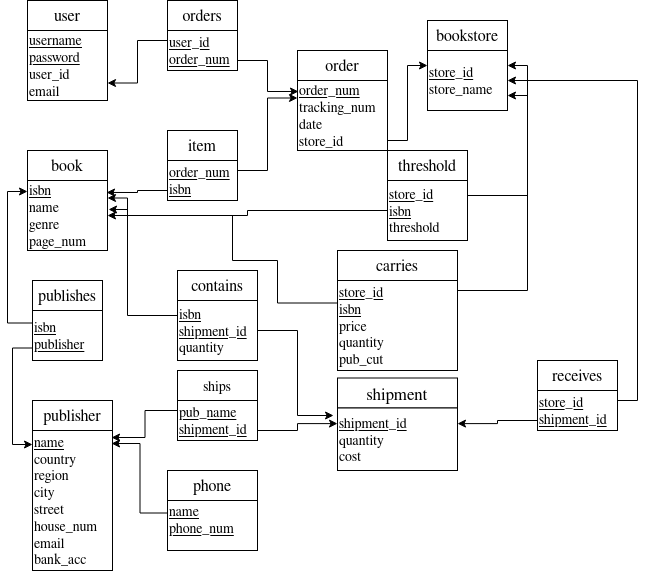

The diagram above was exported from draw.io. Its source (the exported page's mxGraphModel, read from the mxfile embedded in the PNG):
<mxGraphModel dx="1422" dy="779" grid="1" gridSize="10" guides="1" tooltips="1" connect="1" arrows="1" fold="1" page="1" pageScale="1" pageWidth="827" pageHeight="1169" math="0" shadow="0">
  <root>
    <mxCell id="WIyWlLk6GJQsqaUBKTNV-0" />
    <mxCell id="WIyWlLk6GJQsqaUBKTNV-1" parent="WIyWlLk6GJQsqaUBKTNV-0" />
    <mxCell id="bq1zWlfx93jnEug9hII6-5" value="&lt;font style=&quot;font-size: 16px&quot;&gt;book&lt;/font&gt;" style="rounded=0;whiteSpace=wrap;html=1;" parent="WIyWlLk6GJQsqaUBKTNV-1" vertex="1">
      <mxGeometry x="190" y="180" width="80" height="30" as="geometry" />
    </mxCell>
    <mxCell id="bq1zWlfx93jnEug9hII6-6" value="&lt;font style=&quot;font-size: 14px&quot;&gt;&lt;u&gt;isbn&lt;/u&gt;&lt;/font&gt;&lt;div style=&quot;font-size: 14px&quot;&gt;&lt;font style=&quot;font-size: 14px&quot;&gt;name&lt;/font&gt;&lt;/div&gt;&lt;div style=&quot;font-size: 14px&quot;&gt;&lt;font style=&quot;font-size: 14px&quot;&gt;genre&lt;/font&gt;&lt;/div&gt;&lt;div style=&quot;font-size: 14px&quot;&gt;&lt;font style=&quot;font-size: 14px&quot;&gt;page_num&lt;br&gt;&lt;/font&gt;&lt;/div&gt;" style="rounded=0;whiteSpace=wrap;html=1;align=left;" parent="WIyWlLk6GJQsqaUBKTNV-1" vertex="1">
      <mxGeometry x="190" y="210" width="80" height="70" as="geometry" />
    </mxCell>
    <mxCell id="bq1zWlfx93jnEug9hII6-7" value="&lt;font style=&quot;font-size: 16px&quot;&gt;user&lt;br&gt;&lt;/font&gt;" style="rounded=0;whiteSpace=wrap;html=1;" parent="WIyWlLk6GJQsqaUBKTNV-1" vertex="1">
      <mxGeometry x="190" y="30" width="80" height="30" as="geometry" />
    </mxCell>
    <mxCell id="bq1zWlfx93jnEug9hII6-8" value="&lt;div style=&quot;font-size: 14px&quot; align=&quot;left&quot;&gt;&lt;font style=&quot;font-size: 14px&quot;&gt;&lt;u&gt;username&lt;/u&gt;&lt;/font&gt;&lt;/div&gt;&lt;div style=&quot;font-size: 14px&quot; align=&quot;left&quot;&gt;&lt;font style=&quot;font-size: 14px&quot;&gt;&lt;u&gt;password&lt;/u&gt;&lt;/font&gt;&lt;/div&gt;&lt;div style=&quot;font-size: 14px&quot; align=&quot;left&quot;&gt;&lt;font style=&quot;font-size: 14px&quot;&gt;user_id&lt;br&gt;&lt;/font&gt;&lt;/div&gt;&lt;div style=&quot;font-size: 14px&quot; align=&quot;left&quot;&gt;&lt;font style=&quot;font-size: 14px&quot;&gt;email&lt;br&gt;&lt;/font&gt;&lt;/div&gt;" style="rounded=0;whiteSpace=wrap;html=1;align=left;" parent="WIyWlLk6GJQsqaUBKTNV-1" vertex="1">
      <mxGeometry x="190" y="60" width="80" height="70" as="geometry" />
    </mxCell>
    <mxCell id="bq1zWlfx93jnEug9hII6-9" value="&lt;font style=&quot;font-size: 16px&quot;&gt;order&lt;/font&gt;" style="rounded=0;whiteSpace=wrap;html=1;" parent="WIyWlLk6GJQsqaUBKTNV-1" vertex="1">
      <mxGeometry x="460" y="80" width="90" height="30" as="geometry" />
    </mxCell>
    <mxCell id="bq1zWlfx93jnEug9hII6-44" style="edgeStyle=orthogonalEdgeStyle;rounded=0;orthogonalLoop=1;jettySize=auto;html=1;exitX=1;exitY=0.75;exitDx=0;exitDy=0;entryX=0;entryY=0.25;entryDx=0;entryDy=0;startArrow=none;startFill=0;" parent="WIyWlLk6GJQsqaUBKTNV-1" source="bq1zWlfx93jnEug9hII6-10" target="bq1zWlfx93jnEug9hII6-33" edge="1">
      <mxGeometry relative="1" as="geometry">
        <Array as="points">
          <mxPoint x="550" y="170" />
          <mxPoint x="570" y="170" />
          <mxPoint x="570" y="95" />
        </Array>
      </mxGeometry>
    </mxCell>
    <mxCell id="bq1zWlfx93jnEug9hII6-10" value="&lt;div style=&quot;font-size: 14px&quot;&gt;&lt;font style=&quot;font-size: 14px&quot;&gt;&lt;u&gt;order_num&lt;/u&gt;&lt;/font&gt;&lt;/div&gt;&lt;div style=&quot;font-size: 14px&quot;&gt;&lt;font style=&quot;font-size: 14px&quot;&gt;tracking_num&lt;br&gt;&lt;/font&gt;&lt;/div&gt;&lt;div style=&quot;font-size: 14px&quot;&gt;&lt;font style=&quot;font-size: 14px&quot;&gt;date&lt;/font&gt;&lt;/div&gt;&lt;div style=&quot;font-size: 14px&quot;&gt;&lt;font style=&quot;font-size: 14px&quot;&gt;store_id&lt;br&gt;&lt;/font&gt;&lt;/div&gt;" style="rounded=0;whiteSpace=wrap;html=1;align=left;" parent="WIyWlLk6GJQsqaUBKTNV-1" vertex="1">
      <mxGeometry x="460" y="110" width="90" height="70" as="geometry" />
    </mxCell>
    <mxCell id="bq1zWlfx93jnEug9hII6-11" value="&lt;div&gt;&lt;font style=&quot;font-size: 16px&quot;&gt;item&lt;/font&gt;&lt;/div&gt;" style="rounded=0;whiteSpace=wrap;html=1;" parent="WIyWlLk6GJQsqaUBKTNV-1" vertex="1">
      <mxGeometry x="330" y="160" width="70" height="30" as="geometry" />
    </mxCell>
    <mxCell id="bq1zWlfx93jnEug9hII6-25" style="edgeStyle=orthogonalEdgeStyle;rounded=0;orthogonalLoop=1;jettySize=auto;html=1;exitX=1;exitY=0.25;exitDx=0;exitDy=0;entryX=0;entryY=0.25;entryDx=0;entryDy=0;" parent="WIyWlLk6GJQsqaUBKTNV-1" source="bq1zWlfx93jnEug9hII6-12" target="bq1zWlfx93jnEug9hII6-10" edge="1">
      <mxGeometry relative="1" as="geometry" />
    </mxCell>
    <mxCell id="bq1zWlfx93jnEug9hII6-34" style="edgeStyle=orthogonalEdgeStyle;rounded=0;orthogonalLoop=1;jettySize=auto;html=1;exitX=0;exitY=0.75;exitDx=0;exitDy=0;entryX=0.988;entryY=0.171;entryDx=0;entryDy=0;entryPerimeter=0;startArrow=none;startFill=0;" parent="WIyWlLk6GJQsqaUBKTNV-1" source="bq1zWlfx93jnEug9hII6-12" target="bq1zWlfx93jnEug9hII6-6" edge="1">
      <mxGeometry relative="1" as="geometry" />
    </mxCell>
    <mxCell id="bq1zWlfx93jnEug9hII6-12" value="&lt;div style=&quot;font-size: 14px&quot;&gt;&lt;font style=&quot;font-size: 14px&quot;&gt;&lt;u&gt;order_num&lt;/u&gt;&lt;/font&gt;&lt;/div&gt;&lt;div style=&quot;font-size: 14px&quot;&gt;&lt;font style=&quot;font-size: 14px&quot;&gt;&lt;u&gt;isbn&lt;br&gt;&lt;/u&gt;&lt;/font&gt;&lt;/div&gt;" style="rounded=0;whiteSpace=wrap;html=1;align=left;" parent="WIyWlLk6GJQsqaUBKTNV-1" vertex="1">
      <mxGeometry x="330" y="190" width="70" height="40" as="geometry" />
    </mxCell>
    <mxCell id="bq1zWlfx93jnEug9hII6-13" value="&lt;font style=&quot;font-size: 16px&quot;&gt;orders&lt;br&gt;&lt;/font&gt;" style="rounded=0;whiteSpace=wrap;html=1;" parent="WIyWlLk6GJQsqaUBKTNV-1" vertex="1">
      <mxGeometry x="330" y="30" width="70" height="30" as="geometry" />
    </mxCell>
    <mxCell id="bq1zWlfx93jnEug9hII6-27" style="edgeStyle=orthogonalEdgeStyle;rounded=0;orthogonalLoop=1;jettySize=auto;html=1;exitX=0;exitY=0.25;exitDx=0;exitDy=0;entryX=1;entryY=0.75;entryDx=0;entryDy=0;" parent="WIyWlLk6GJQsqaUBKTNV-1" source="bq1zWlfx93jnEug9hII6-14" target="bq1zWlfx93jnEug9hII6-8" edge="1">
      <mxGeometry relative="1" as="geometry" />
    </mxCell>
    <mxCell id="bq1zWlfx93jnEug9hII6-42" style="edgeStyle=orthogonalEdgeStyle;rounded=0;orthogonalLoop=1;jettySize=auto;html=1;exitX=1;exitY=0.75;exitDx=0;exitDy=0;entryX=0.011;entryY=0.157;entryDx=0;entryDy=0;entryPerimeter=0;startArrow=none;startFill=0;" parent="WIyWlLk6GJQsqaUBKTNV-1" source="bq1zWlfx93jnEug9hII6-14" target="bq1zWlfx93jnEug9hII6-10" edge="1">
      <mxGeometry relative="1" as="geometry" />
    </mxCell>
    <mxCell id="bq1zWlfx93jnEug9hII6-14" value="&lt;div style=&quot;font-size: 14px&quot; align=&quot;left&quot;&gt;&lt;font style=&quot;font-size: 14px&quot;&gt;&lt;u&gt;user_id&lt;/u&gt;&lt;/font&gt;&lt;/div&gt;&lt;div style=&quot;font-size: 14px&quot; align=&quot;left&quot;&gt;&lt;font style=&quot;font-size: 14px&quot;&gt;&lt;u&gt;order_num&lt;/u&gt;&lt;br&gt;&lt;/font&gt;&lt;/div&gt;" style="rounded=0;whiteSpace=wrap;html=1;align=left;" parent="WIyWlLk6GJQsqaUBKTNV-1" vertex="1">
      <mxGeometry x="330" y="60" width="70" height="40" as="geometry" />
    </mxCell>
    <mxCell id="bq1zWlfx93jnEug9hII6-17" value="&lt;font style=&quot;font-size: 16px&quot;&gt;publishes&lt;/font&gt;" style="rounded=0;whiteSpace=wrap;html=1;" parent="WIyWlLk6GJQsqaUBKTNV-1" vertex="1">
      <mxGeometry x="195" y="310" width="70" height="30" as="geometry" />
    </mxCell>
    <mxCell id="bq1zWlfx93jnEug9hII6-39" style="edgeStyle=orthogonalEdgeStyle;rounded=0;orthogonalLoop=1;jettySize=auto;html=1;exitX=0;exitY=0.25;exitDx=0;exitDy=0;entryX=0;entryY=0.157;entryDx=0;entryDy=0;entryPerimeter=0;startArrow=none;startFill=0;" parent="WIyWlLk6GJQsqaUBKTNV-1" source="bq1zWlfx93jnEug9hII6-18" target="bq1zWlfx93jnEug9hII6-6" edge="1">
      <mxGeometry relative="1" as="geometry" />
    </mxCell>
    <mxCell id="bq1zWlfx93jnEug9hII6-40" style="edgeStyle=orthogonalEdgeStyle;rounded=0;orthogonalLoop=1;jettySize=auto;html=1;exitX=0;exitY=0.75;exitDx=0;exitDy=0;entryX=0;entryY=0.1;entryDx=0;entryDy=0;entryPerimeter=0;startArrow=none;startFill=0;" parent="WIyWlLk6GJQsqaUBKTNV-1" source="bq1zWlfx93jnEug9hII6-18" target="bq1zWlfx93jnEug9hII6-21" edge="1">
      <mxGeometry relative="1" as="geometry" />
    </mxCell>
    <mxCell id="bq1zWlfx93jnEug9hII6-18" value="&lt;div style=&quot;font-size: 14px&quot;&gt;&lt;font style=&quot;font-size: 14px&quot;&gt;&lt;u&gt;isbn&lt;/u&gt;&lt;/font&gt;&lt;/div&gt;&lt;div style=&quot;font-size: 14px&quot;&gt;&lt;font style=&quot;font-size: 14px&quot;&gt;&lt;u&gt;publisher&lt;br&gt;&lt;/u&gt;&lt;/font&gt;&lt;/div&gt;" style="rounded=0;whiteSpace=wrap;html=1;align=left;" parent="WIyWlLk6GJQsqaUBKTNV-1" vertex="1">
      <mxGeometry x="195" y="340" width="70" height="50" as="geometry" />
    </mxCell>
    <mxCell id="bq1zWlfx93jnEug9hII6-20" value="&lt;font style=&quot;font-size: 16px&quot;&gt;publisher&lt;/font&gt;" style="rounded=0;whiteSpace=wrap;html=1;" parent="WIyWlLk6GJQsqaUBKTNV-1" vertex="1">
      <mxGeometry x="195" y="430" width="80" height="30" as="geometry" />
    </mxCell>
    <mxCell id="bq1zWlfx93jnEug9hII6-21" value="&lt;div style=&quot;font-size: 14px&quot; align=&quot;left&quot;&gt;&lt;font style=&quot;font-size: 14px&quot;&gt;&lt;u&gt;name&lt;br&gt;&lt;/u&gt;&lt;/font&gt;&lt;/div&gt;&lt;div style=&quot;font-size: 14px&quot; align=&quot;left&quot;&gt;&lt;font style=&quot;font-size: 14px&quot;&gt;country&lt;/font&gt;&lt;/div&gt;&lt;div style=&quot;font-size: 14px&quot; align=&quot;left&quot;&gt;&lt;font style=&quot;font-size: 14px&quot;&gt;region&lt;br&gt;&lt;/font&gt;&lt;/div&gt;&lt;div style=&quot;font-size: 14px&quot; align=&quot;left&quot;&gt;&lt;font style=&quot;font-size: 14px&quot;&gt;city&lt;/font&gt;&lt;/div&gt;&lt;div style=&quot;font-size: 14px&quot; align=&quot;left&quot;&gt;&lt;font style=&quot;font-size: 14px&quot;&gt;street&lt;/font&gt;&lt;/div&gt;&lt;div style=&quot;font-size: 14px&quot; align=&quot;left&quot;&gt;&lt;font style=&quot;font-size: 14px&quot;&gt;house_num&lt;br&gt;&lt;/font&gt;&lt;/div&gt;&lt;div style=&quot;font-size: 14px&quot; align=&quot;left&quot;&gt;email&lt;/div&gt;&lt;div style=&quot;font-size: 14px&quot; align=&quot;left&quot;&gt;bank_acc&lt;br&gt;&lt;font style=&quot;font-size: 14px&quot;&gt;&lt;u&gt;&lt;/u&gt;&lt;/font&gt;&lt;/div&gt;" style="rounded=0;whiteSpace=wrap;html=1;align=left;" parent="WIyWlLk6GJQsqaUBKTNV-1" vertex="1">
      <mxGeometry x="195" y="460" width="80" height="140" as="geometry" />
    </mxCell>
    <mxCell id="bq1zWlfx93jnEug9hII6-29" value="&lt;font style=&quot;font-size: 16px&quot;&gt;phone&lt;br&gt;&lt;/font&gt;" style="rounded=0;whiteSpace=wrap;html=1;" parent="WIyWlLk6GJQsqaUBKTNV-1" vertex="1">
      <mxGeometry x="330" y="500" width="90" height="30" as="geometry" />
    </mxCell>
    <mxCell id="bq1zWlfx93jnEug9hII6-41" style="edgeStyle=orthogonalEdgeStyle;rounded=0;orthogonalLoop=1;jettySize=auto;html=1;exitX=0;exitY=0.25;exitDx=0;exitDy=0;entryX=0.988;entryY=0.093;entryDx=0;entryDy=0;entryPerimeter=0;startArrow=none;startFill=0;" parent="WIyWlLk6GJQsqaUBKTNV-1" source="bq1zWlfx93jnEug9hII6-30" target="bq1zWlfx93jnEug9hII6-21" edge="1">
      <mxGeometry relative="1" as="geometry" />
    </mxCell>
    <mxCell id="bq1zWlfx93jnEug9hII6-30" value="&lt;div style=&quot;font-size: 14px&quot; align=&quot;left&quot;&gt;&lt;font style=&quot;font-size: 14px&quot;&gt;&lt;br&gt;&lt;/font&gt;&lt;/div&gt;&lt;div style=&quot;font-size: 14px&quot; align=&quot;left&quot;&gt;&lt;font style=&quot;font-size: 14px&quot;&gt;&lt;u&gt;name&lt;/u&gt;&lt;/font&gt;&lt;/div&gt;&lt;div style=&quot;font-size: 14px&quot; align=&quot;left&quot;&gt;&lt;font style=&quot;font-size: 14px&quot;&gt;&lt;u&gt;phone_num&lt;/u&gt;&lt;br&gt;&lt;/font&gt;&lt;/div&gt;&lt;div&gt;&lt;br&gt;&lt;/div&gt;&lt;div&gt;&lt;br&gt;&lt;/div&gt;" style="rounded=0;whiteSpace=wrap;html=1;align=left;" parent="WIyWlLk6GJQsqaUBKTNV-1" vertex="1">
      <mxGeometry x="330" y="530" width="90" height="50" as="geometry" />
    </mxCell>
    <mxCell id="bq1zWlfx93jnEug9hII6-32" value="&lt;font style=&quot;font-size: 16px&quot;&gt;bookstore&lt;/font&gt;" style="rounded=0;whiteSpace=wrap;html=1;" parent="WIyWlLk6GJQsqaUBKTNV-1" vertex="1">
      <mxGeometry x="590" y="50" width="80" height="30" as="geometry" />
    </mxCell>
    <mxCell id="bq1zWlfx93jnEug9hII6-33" value="&lt;div style=&quot;font-size: 14px&quot; align=&quot;left&quot;&gt;&lt;u&gt;store_id&lt;br&gt;&lt;/u&gt;&lt;/div&gt;&lt;div style=&quot;font-size: 14px&quot; align=&quot;left&quot;&gt;store_name&lt;br&gt;&lt;u&gt;&lt;/u&gt;&lt;/div&gt;" style="rounded=0;whiteSpace=wrap;html=1;align=left;" parent="WIyWlLk6GJQsqaUBKTNV-1" vertex="1">
      <mxGeometry x="590" y="80" width="80" height="60" as="geometry" />
    </mxCell>
    <mxCell id="bq1zWlfx93jnEug9hII6-35" value="&lt;font style=&quot;font-size: 16px&quot;&gt;carries&lt;br&gt;&lt;/font&gt;" style="rounded=0;whiteSpace=wrap;html=1;" parent="WIyWlLk6GJQsqaUBKTNV-1" vertex="1">
      <mxGeometry x="500" y="280" width="120" height="30" as="geometry" />
    </mxCell>
    <mxCell id="bq1zWlfx93jnEug9hII6-37" style="edgeStyle=orthogonalEdgeStyle;rounded=0;orthogonalLoop=1;jettySize=auto;html=1;exitX=1;exitY=0;exitDx=0;exitDy=0;entryX=1;entryY=0.25;entryDx=0;entryDy=0;startArrow=none;startFill=0;" parent="WIyWlLk6GJQsqaUBKTNV-1" source="bq1zWlfx93jnEug9hII6-36" target="bq1zWlfx93jnEug9hII6-33" edge="1">
      <mxGeometry relative="1" as="geometry">
        <Array as="points">
          <mxPoint x="620" y="320" />
          <mxPoint x="690" y="320" />
          <mxPoint x="690" y="95" />
        </Array>
      </mxGeometry>
    </mxCell>
    <mxCell id="bq1zWlfx93jnEug9hII6-38" style="edgeStyle=orthogonalEdgeStyle;rounded=0;orthogonalLoop=1;jettySize=auto;html=1;exitX=0;exitY=0.25;exitDx=0;exitDy=0;entryX=1;entryY=0.25;entryDx=0;entryDy=0;startArrow=none;startFill=0;" parent="WIyWlLk6GJQsqaUBKTNV-1" source="bq1zWlfx93jnEug9hII6-36" target="bq1zWlfx93jnEug9hII6-6" edge="1">
      <mxGeometry relative="1" as="geometry">
        <Array as="points">
          <mxPoint x="440" y="333" />
          <mxPoint x="440" y="290" />
          <mxPoint x="395" y="290" />
          <mxPoint x="395" y="245" />
          <mxPoint x="290" y="245" />
          <mxPoint x="290" y="228" />
        </Array>
      </mxGeometry>
    </mxCell>
    <mxCell id="bq1zWlfx93jnEug9hII6-36" value="&lt;div style=&quot;font-size: 14px&quot; align=&quot;left&quot;&gt;&lt;font style=&quot;font-size: 14px&quot;&gt;&lt;u&gt;store_id&lt;/u&gt;&lt;/font&gt;&lt;/div&gt;&lt;div style=&quot;font-size: 14px&quot; align=&quot;left&quot;&gt;&lt;font style=&quot;font-size: 14px&quot;&gt;&lt;u&gt;isbn&lt;br&gt;&lt;/u&gt;&lt;/font&gt;&lt;/div&gt;&lt;div style=&quot;font-size: 14px&quot; align=&quot;left&quot;&gt;&lt;font style=&quot;font-size: 14px&quot;&gt;price&lt;/font&gt;&lt;/div&gt;&lt;div style=&quot;font-size: 14px&quot; align=&quot;left&quot;&gt;&lt;font style=&quot;font-size: 14px&quot;&gt;quantity&lt;/font&gt;&lt;/div&gt;&lt;div style=&quot;font-size: 14px&quot; align=&quot;left&quot;&gt;&lt;font style=&quot;font-size: 14px&quot;&gt;pub_cut&lt;br&gt;&lt;/font&gt;&lt;/div&gt;" style="rounded=0;whiteSpace=wrap;html=1;align=left;" parent="WIyWlLk6GJQsqaUBKTNV-1" vertex="1">
      <mxGeometry x="500" y="310" width="120" height="90" as="geometry" />
    </mxCell>
    <mxCell id="RPlw6wIll27vidKxKYng-0" value="&lt;font style=&quot;font-size: 17px&quot;&gt;shipment&lt;br&gt;&lt;/font&gt;" style="rounded=0;whiteSpace=wrap;html=1;" parent="WIyWlLk6GJQsqaUBKTNV-1" vertex="1">
      <mxGeometry x="500" y="407.5" width="120" height="30" as="geometry" />
    </mxCell>
    <mxCell id="RPlw6wIll27vidKxKYng-1" value="&lt;font style=&quot;font-size: 14px&quot;&gt;&lt;u&gt;shipment_id&lt;br&gt;&lt;/u&gt;&lt;/font&gt;&lt;div style=&quot;font-size: 14px&quot;&gt;&lt;font style=&quot;font-size: 14px&quot;&gt;quantity&lt;br&gt;&lt;/font&gt;&lt;/div&gt;&lt;div style=&quot;font-size: 14px&quot;&gt;&lt;font style=&quot;font-size: 14px&quot;&gt;cost&lt;/font&gt;&lt;/div&gt;" style="rounded=0;whiteSpace=wrap;html=1;align=left;" parent="WIyWlLk6GJQsqaUBKTNV-1" vertex="1">
      <mxGeometry x="500" y="437.5" width="120" height="62.5" as="geometry" />
    </mxCell>
    <mxCell id="kuY8an1CFMNKPnHCBINW-8" value="&lt;font style=&quot;font-size: 14px&quot;&gt;ships&lt;br&gt;&lt;/font&gt;" style="rounded=0;whiteSpace=wrap;html=1;" parent="WIyWlLk6GJQsqaUBKTNV-1" vertex="1">
      <mxGeometry x="340" y="400" width="80" height="30" as="geometry" />
    </mxCell>
    <mxCell id="kuY8an1CFMNKPnHCBINW-20" style="edgeStyle=orthogonalEdgeStyle;rounded=0;orthogonalLoop=1;jettySize=auto;html=1;exitX=1;exitY=0.75;exitDx=0;exitDy=0;entryX=0;entryY=0.25;entryDx=0;entryDy=0;endArrow=classic;endFill=1;" parent="WIyWlLk6GJQsqaUBKTNV-1" source="kuY8an1CFMNKPnHCBINW-9" target="RPlw6wIll27vidKxKYng-1" edge="1">
      <mxGeometry relative="1" as="geometry" />
    </mxCell>
    <mxCell id="kuY8an1CFMNKPnHCBINW-21" style="edgeStyle=orthogonalEdgeStyle;rounded=0;orthogonalLoop=1;jettySize=auto;html=1;exitX=0;exitY=0.25;exitDx=0;exitDy=0;entryX=0.988;entryY=0.05;entryDx=0;entryDy=0;entryPerimeter=0;endArrow=classic;endFill=1;" parent="WIyWlLk6GJQsqaUBKTNV-1" source="kuY8an1CFMNKPnHCBINW-9" target="bq1zWlfx93jnEug9hII6-21" edge="1">
      <mxGeometry relative="1" as="geometry" />
    </mxCell>
    <mxCell id="kuY8an1CFMNKPnHCBINW-9" value="&lt;div style=&quot;font-size: 14px&quot;&gt;&lt;font style=&quot;font-size: 14px&quot;&gt;&lt;u&gt;pub_name&lt;/u&gt;&lt;/font&gt;&lt;/div&gt;&lt;div style=&quot;font-size: 14px&quot;&gt;&lt;font style=&quot;font-size: 14px&quot;&gt;&lt;u&gt;shipment_id&lt;br&gt;&lt;/u&gt;&lt;/font&gt;&lt;/div&gt;" style="rounded=0;whiteSpace=wrap;html=1;align=left;" parent="WIyWlLk6GJQsqaUBKTNV-1" vertex="1">
      <mxGeometry x="340" y="430" width="80" height="40" as="geometry" />
    </mxCell>
    <mxCell id="kuY8an1CFMNKPnHCBINW-12" value="&lt;font style=&quot;font-size: 16px&quot;&gt;contains&lt;br&gt;&lt;/font&gt;" style="rounded=0;whiteSpace=wrap;html=1;" parent="WIyWlLk6GJQsqaUBKTNV-1" vertex="1">
      <mxGeometry x="340" y="300" width="80" height="30" as="geometry" />
    </mxCell>
    <mxCell id="kuY8an1CFMNKPnHCBINW-19" style="edgeStyle=orthogonalEdgeStyle;rounded=0;orthogonalLoop=1;jettySize=auto;html=1;exitX=1;exitY=0.5;exitDx=0;exitDy=0;entryX=-0.033;entryY=0.12;entryDx=0;entryDy=0;entryPerimeter=0;endArrow=classic;endFill=1;" parent="WIyWlLk6GJQsqaUBKTNV-1" source="kuY8an1CFMNKPnHCBINW-13" target="RPlw6wIll27vidKxKYng-1" edge="1">
      <mxGeometry relative="1" as="geometry">
        <Array as="points">
          <mxPoint x="460" y="360" />
          <mxPoint x="460" y="445" />
        </Array>
      </mxGeometry>
    </mxCell>
    <mxCell id="kuY8an1CFMNKPnHCBINW-22" style="edgeStyle=orthogonalEdgeStyle;rounded=0;orthogonalLoop=1;jettySize=auto;html=1;exitX=0;exitY=0.25;exitDx=0;exitDy=0;entryX=1.013;entryY=0.414;entryDx=0;entryDy=0;entryPerimeter=0;endArrow=classic;endFill=1;" parent="WIyWlLk6GJQsqaUBKTNV-1" source="kuY8an1CFMNKPnHCBINW-13" target="bq1zWlfx93jnEug9hII6-6" edge="1">
      <mxGeometry relative="1" as="geometry">
        <Array as="points">
          <mxPoint x="290" y="345" />
          <mxPoint x="290" y="239" />
        </Array>
      </mxGeometry>
    </mxCell>
    <mxCell id="kuY8an1CFMNKPnHCBINW-13" value="&lt;font style=&quot;font-size: 14px&quot;&gt;&lt;u&gt;isbn&lt;br&gt;&lt;/u&gt;&lt;/font&gt;&lt;div style=&quot;font-size: 14px&quot;&gt;&lt;font style=&quot;font-size: 14px&quot;&gt;&lt;u&gt;shipment_id&lt;br&gt;&lt;/u&gt;&lt;/font&gt;&lt;/div&gt;&lt;div style=&quot;font-size: 14px&quot;&gt;&lt;font style=&quot;font-size: 14px&quot;&gt;quantity&lt;br&gt;&lt;/font&gt;&lt;/div&gt;" style="rounded=0;whiteSpace=wrap;html=1;align=left;" parent="WIyWlLk6GJQsqaUBKTNV-1" vertex="1">
      <mxGeometry x="340" y="330" width="80" height="60" as="geometry" />
    </mxCell>
    <mxCell id="kuY8an1CFMNKPnHCBINW-14" value="&lt;font style=&quot;font-size: 16px&quot;&gt;receives&lt;br&gt;&lt;/font&gt;" style="rounded=0;whiteSpace=wrap;html=1;" parent="WIyWlLk6GJQsqaUBKTNV-1" vertex="1">
      <mxGeometry x="700" y="390" width="80" height="30" as="geometry" />
    </mxCell>
    <mxCell id="kuY8an1CFMNKPnHCBINW-17" style="edgeStyle=orthogonalEdgeStyle;rounded=0;orthogonalLoop=1;jettySize=auto;html=1;exitX=1;exitY=0.25;exitDx=0;exitDy=0;entryX=1;entryY=0.5;entryDx=0;entryDy=0;endArrow=classic;endFill=1;" parent="WIyWlLk6GJQsqaUBKTNV-1" source="kuY8an1CFMNKPnHCBINW-15" target="bq1zWlfx93jnEug9hII6-33" edge="1">
      <mxGeometry relative="1" as="geometry" />
    </mxCell>
    <mxCell id="kuY8an1CFMNKPnHCBINW-18" style="edgeStyle=orthogonalEdgeStyle;rounded=0;orthogonalLoop=1;jettySize=auto;html=1;exitX=0;exitY=0.75;exitDx=0;exitDy=0;entryX=1;entryY=0.25;entryDx=0;entryDy=0;endArrow=classic;endFill=1;" parent="WIyWlLk6GJQsqaUBKTNV-1" source="kuY8an1CFMNKPnHCBINW-15" target="RPlw6wIll27vidKxKYng-1" edge="1">
      <mxGeometry relative="1" as="geometry" />
    </mxCell>
    <mxCell id="kuY8an1CFMNKPnHCBINW-15" value="&lt;div style=&quot;font-size: 14px&quot;&gt;&lt;font style=&quot;font-size: 14px&quot;&gt;&lt;u&gt;store_id&lt;br&gt;&lt;/u&gt;&lt;/font&gt;&lt;/div&gt;&lt;div style=&quot;font-size: 14px&quot;&gt;&lt;font style=&quot;font-size: 14px&quot;&gt;&lt;u&gt;shipment_id&lt;br&gt;&lt;/u&gt;&lt;/font&gt;&lt;/div&gt;" style="rounded=0;whiteSpace=wrap;html=1;align=left;" parent="WIyWlLk6GJQsqaUBKTNV-1" vertex="1">
      <mxGeometry x="700" y="420" width="80" height="40" as="geometry" />
    </mxCell>
    <mxCell id="7M6Hw9E_uq50hf4_8NWL-0" value="&lt;font style=&quot;font-size: 16px&quot;&gt;threshold&lt;/font&gt;" style="rounded=0;whiteSpace=wrap;html=1;" vertex="1" parent="WIyWlLk6GJQsqaUBKTNV-1">
      <mxGeometry x="550" y="180" width="80" height="30" as="geometry" />
    </mxCell>
    <mxCell id="7M6Hw9E_uq50hf4_8NWL-2" style="edgeStyle=orthogonalEdgeStyle;rounded=0;orthogonalLoop=1;jettySize=auto;html=1;exitX=1;exitY=0.25;exitDx=0;exitDy=0;entryX=1;entryY=0.75;entryDx=0;entryDy=0;endArrow=classic;endFill=1;" edge="1" parent="WIyWlLk6GJQsqaUBKTNV-1" source="7M6Hw9E_uq50hf4_8NWL-1" target="bq1zWlfx93jnEug9hII6-33">
      <mxGeometry relative="1" as="geometry" />
    </mxCell>
    <mxCell id="7M6Hw9E_uq50hf4_8NWL-3" style="edgeStyle=orthogonalEdgeStyle;rounded=0;orthogonalLoop=1;jettySize=auto;html=1;exitX=0;exitY=0.5;exitDx=0;exitDy=0;entryX=1;entryY=0.5;entryDx=0;entryDy=0;endArrow=classic;endFill=1;" edge="1" parent="WIyWlLk6GJQsqaUBKTNV-1" source="7M6Hw9E_uq50hf4_8NWL-1" target="bq1zWlfx93jnEug9hII6-6">
      <mxGeometry relative="1" as="geometry" />
    </mxCell>
    <mxCell id="7M6Hw9E_uq50hf4_8NWL-1" value="&lt;font style=&quot;font-size: 14px&quot;&gt;&lt;u&gt;store_id&lt;br&gt;&lt;/u&gt;&lt;/font&gt;&lt;div style=&quot;font-size: 14px&quot;&gt;&lt;font style=&quot;font-size: 14px&quot;&gt;&lt;u&gt;isbn&lt;br&gt;&lt;/u&gt;&lt;/font&gt;&lt;/div&gt;&lt;div style=&quot;font-size: 14px&quot;&gt;&lt;font style=&quot;font-size: 14px&quot;&gt;threshold&lt;br&gt;&lt;/font&gt;&lt;/div&gt;" style="rounded=0;whiteSpace=wrap;html=1;align=left;" vertex="1" parent="WIyWlLk6GJQsqaUBKTNV-1">
      <mxGeometry x="550" y="210" width="80" height="60" as="geometry" />
    </mxCell>
  </root>
</mxGraphModel>